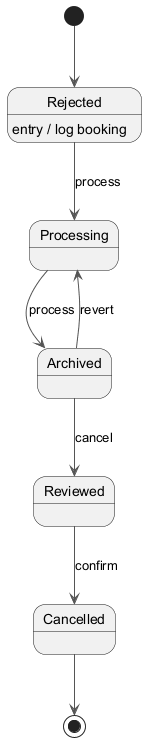

The diagram above was rendered by PlantUML. Its source (embedded in the PNG):
@startuml
skinparam backgroundColor #FFFFFF
skinparam classBackgroundColor #F1F8E9
skinparam classBorderColor #33691E
skinparam ArrowColor #555555
[*] --> Rejected
Rejected --> Processing : process
Rejected : entry / log booking
Processing --> Archived : process
Archived --> Reviewed : cancel
Reviewed --> Cancelled : confirm
Archived --> Processing : revert
Cancelled --> [*]
@enduml